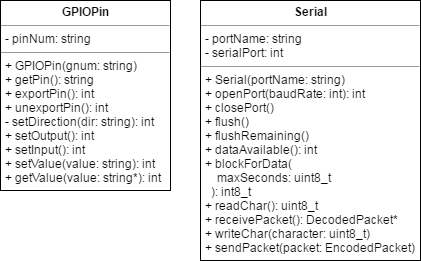

The diagram above was exported from draw.io. Its source (the exported page's mxGraphModel, read from the mxfile embedded in the PNG):
<mxGraphModel dx="1553" dy="808" grid="1" gridSize="10" guides="1" tooltips="1" connect="1" arrows="1" fold="1" page="1" pageScale="1" pageWidth="850" pageHeight="1100" background="#ffffff" math="0" shadow="0">
  <root>
    <mxCell id="0" />
    <mxCell id="1" parent="0" />
    <mxCell id="2" value="&lt;p style=&quot;margin: 0px ; margin-top: 4px ; text-align: center&quot;&gt;&lt;b&gt;Serial&lt;/b&gt;&lt;/p&gt;&lt;hr size=&quot;1&quot;&gt;&lt;p style=&quot;margin: 0px ; margin-left: 4px&quot;&gt;- portName: string&lt;/p&gt;&lt;p style=&quot;margin: 0px ; margin-left: 4px&quot;&gt;- serialPort: int&lt;/p&gt;&lt;hr size=&quot;1&quot;&gt;&lt;p style=&quot;margin: 0px ; margin-left: 4px&quot;&gt;+ Serial(portName: string)&lt;/p&gt;&lt;p style=&quot;margin: 0px ; margin-left: 4px&quot;&gt;+ openPort(baudRate: int): int&lt;/p&gt;&lt;p style=&quot;margin: 0px ; margin-left: 4px&quot;&gt;+ closePort()&lt;/p&gt;&lt;p style=&quot;margin: 0px ; margin-left: 4px&quot;&gt;+ flush()&lt;/p&gt;&lt;p style=&quot;margin: 0px ; margin-left: 4px&quot;&gt;+ flushRemaining()&lt;/p&gt;&lt;p style=&quot;margin: 0px ; margin-left: 4px&quot;&gt;+ dataAvailable(): int&lt;/p&gt;&lt;p style=&quot;margin: 0px ; margin-left: 4px&quot;&gt;+ blockForData(&lt;/p&gt;&lt;p style=&quot;margin: 0px ; margin-left: 4px&quot;&gt;&amp;nbsp; &amp;nbsp; maxSeconds: uint8_t&lt;/p&gt;&lt;p style=&quot;margin: 0px ; margin-left: 4px&quot;&gt;&amp;nbsp; ): int8_t&lt;/p&gt;&lt;p style=&quot;margin: 0px ; margin-left: 4px&quot;&gt;+ readChar(): uint8_t&lt;/p&gt;&lt;p style=&quot;margin: 0px ; margin-left: 4px&quot;&gt;+ receivePacket(): DecodedPacket*&lt;/p&gt;&lt;p style=&quot;margin: 0px ; margin-left: 4px&quot;&gt;+ writeChar(character: uint8_t)&lt;/p&gt;&lt;p style=&quot;margin: 0px ; margin-left: 4px&quot;&gt;+ sendPacket(packet: EncodedPacket)&lt;/p&gt;" style="verticalAlign=top;align=left;overflow=fill;fontSize=12;fontFamily=Helvetica;html=1;fillColor=#ffffff;" vertex="1" parent="1">
      <mxGeometry x="410" y="440" width="220" height="260" as="geometry" />
    </mxCell>
    <mxCell id="3" value="&lt;p style=&quot;margin: 0px ; margin-top: 4px ; text-align: center&quot;&gt;&lt;b&gt;GPIOPin&lt;/b&gt;&lt;/p&gt;&lt;hr size=&quot;1&quot;&gt;&lt;p style=&quot;margin: 0px ; margin-left: 4px&quot;&gt;- pinNum: string&lt;/p&gt;&lt;hr size=&quot;1&quot;&gt;&lt;p style=&quot;margin: 0px ; margin-left: 4px&quot;&gt;+ GPIOPin(gnum: string)&lt;/p&gt;&lt;p style=&quot;margin: 0px ; margin-left: 4px&quot;&gt;+ getPin(): string&lt;/p&gt;&lt;p style=&quot;margin: 0px ; margin-left: 4px&quot;&gt;+ exportPin(): int&lt;/p&gt;&lt;p style=&quot;margin: 0px ; margin-left: 4px&quot;&gt;+ unexportPin(): int&lt;/p&gt;&lt;p style=&quot;margin: 0px ; margin-left: 4px&quot;&gt;- setDirection(dir: string): int&lt;br&gt;&lt;/p&gt;&lt;p style=&quot;margin: 0px ; margin-left: 4px&quot;&gt;+ setOutput(): int&lt;/p&gt;&lt;p style=&quot;margin: 0px ; margin-left: 4px&quot;&gt;+ setInput(): int&lt;/p&gt;&lt;p style=&quot;margin: 0px ; margin-left: 4px&quot;&gt;+ setValue(value: string): int&lt;/p&gt;&lt;p style=&quot;margin: 0px ; margin-left: 4px&quot;&gt;+ getValue(value: string*): int&lt;/p&gt;" style="verticalAlign=top;align=left;overflow=fill;fontSize=12;fontFamily=Helvetica;html=1;fillColor=#ffffff;" vertex="1" parent="1">
      <mxGeometry x="210" y="440" width="170" height="190" as="geometry" />
    </mxCell>
  </root>
</mxGraphModel>